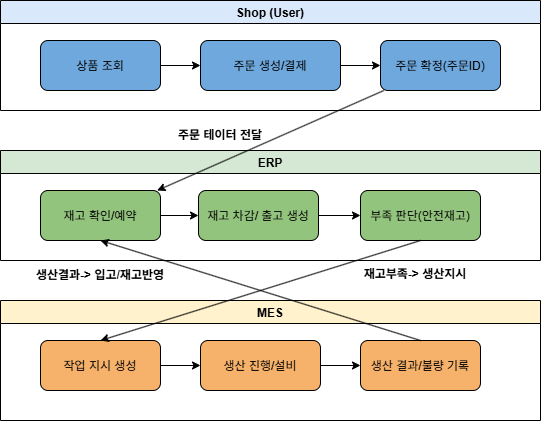

The diagram above was exported from draw.io. Its source (the exported page's mxGraphModel, read from the mxfile embedded in the PNG):
<mxGraphModel dx="727" dy="438" grid="1" gridSize="10" guides="1" tooltips="1" connect="1" arrows="1" fold="1" page="1" pageScale="1" pageWidth="827" pageHeight="1169" math="0" shadow="0">
  <root>
    <mxCell id="0" />
    <mxCell id="1" parent="0" />
    <mxCell id="usmm1GxnI4W-mkD2a1G6-1" parent="1" style="swimlane;fillColor=#dae8fc;" value="Shop (User)" vertex="1">
      <mxGeometry height="110" width="540" x="50" y="50" as="geometry" />
    </mxCell>
    <mxCell id="usmm1GxnI4W-mkD2a1G6-18" edge="1" parent="usmm1GxnI4W-mkD2a1G6-1" source="usmm1GxnI4W-mkD2a1G6-2" style="edgeStyle=orthogonalEdgeStyle;rounded=0;orthogonalLoop=1;jettySize=auto;html=1;" target="usmm1GxnI4W-mkD2a1G6-3" value="">
      <mxGeometry relative="1" as="geometry" />
    </mxCell>
    <mxCell id="usmm1GxnI4W-mkD2a1G6-2" parent="usmm1GxnI4W-mkD2a1G6-1" style="rounded=1;fillColor=#6fa8dc;" value="상품 조회" vertex="1">
      <mxGeometry height="50" width="120" x="40" y="40" as="geometry" />
    </mxCell>
    <mxCell id="usmm1GxnI4W-mkD2a1G6-19" edge="1" parent="usmm1GxnI4W-mkD2a1G6-1" source="usmm1GxnI4W-mkD2a1G6-3" style="edgeStyle=orthogonalEdgeStyle;rounded=0;orthogonalLoop=1;jettySize=auto;html=1;" target="usmm1GxnI4W-mkD2a1G6-4" value="">
      <mxGeometry relative="1" as="geometry" />
    </mxCell>
    <mxCell id="usmm1GxnI4W-mkD2a1G6-3" parent="usmm1GxnI4W-mkD2a1G6-1" style="rounded=1;fillColor=#6fa8dc;" value="주문 생성/결제" vertex="1">
      <mxGeometry height="50" width="140" x="200" y="40" as="geometry" />
    </mxCell>
    <mxCell id="usmm1GxnI4W-mkD2a1G6-4" parent="usmm1GxnI4W-mkD2a1G6-1" style="rounded=1;fillColor=#6fa8dc;" value="주문 확정(주문ID)" vertex="1">
      <mxGeometry height="50" width="120" x="380" y="40" as="geometry" />
    </mxCell>
    <mxCell id="usmm1GxnI4W-mkD2a1G6-24" parent="usmm1GxnI4W-mkD2a1G6-1" style="text;html=1;whiteSpace=wrap;strokeColor=none;fillColor=none;align=center;verticalAlign=middle;rounded=0;" value="&lt;b&gt;주문 테이터 전달&lt;/b&gt;" vertex="1">
      <mxGeometry height="30" width="100" x="170" y="120" as="geometry" />
    </mxCell>
    <mxCell id="usmm1GxnI4W-mkD2a1G6-5" parent="1" style="swimlane;fillColor=#d5e8d4;" value="ERP" vertex="1">
      <mxGeometry height="110" width="540" x="50" y="200" as="geometry" />
    </mxCell>
    <mxCell id="usmm1GxnI4W-mkD2a1G6-20" edge="1" parent="usmm1GxnI4W-mkD2a1G6-5" source="usmm1GxnI4W-mkD2a1G6-6" style="edgeStyle=orthogonalEdgeStyle;rounded=0;orthogonalLoop=1;jettySize=auto;html=1;" target="usmm1GxnI4W-mkD2a1G6-7" value="">
      <mxGeometry relative="1" as="geometry" />
    </mxCell>
    <mxCell id="usmm1GxnI4W-mkD2a1G6-6" parent="usmm1GxnI4W-mkD2a1G6-5" style="rounded=1;fillColor=#93c47d;" value="재고 확인/예약" vertex="1">
      <mxGeometry height="50" width="120" x="40" y="40" as="geometry" />
    </mxCell>
    <mxCell id="usmm1GxnI4W-mkD2a1G6-21" edge="1" parent="usmm1GxnI4W-mkD2a1G6-5" source="usmm1GxnI4W-mkD2a1G6-7" style="edgeStyle=orthogonalEdgeStyle;rounded=0;orthogonalLoop=1;jettySize=auto;html=1;" target="usmm1GxnI4W-mkD2a1G6-8" value="">
      <mxGeometry relative="1" as="geometry" />
    </mxCell>
    <mxCell id="usmm1GxnI4W-mkD2a1G6-7" parent="usmm1GxnI4W-mkD2a1G6-5" style="rounded=1;fillColor=#93c47d;" value="재고 차감/ 출고 생성" vertex="1">
      <mxGeometry height="50" width="120" x="198" y="40" as="geometry" />
    </mxCell>
    <mxCell id="usmm1GxnI4W-mkD2a1G6-8" parent="usmm1GxnI4W-mkD2a1G6-5" style="rounded=1;fillColor=#93c47d;" value="부족 판단(안전재고)" vertex="1">
      <mxGeometry height="50" width="120" x="360" y="40" as="geometry" />
    </mxCell>
    <mxCell id="usmm1GxnI4W-mkD2a1G6-25" parent="usmm1GxnI4W-mkD2a1G6-5" style="text;html=1;whiteSpace=wrap;strokeColor=none;fillColor=none;align=center;verticalAlign=middle;rounded=0;" value="&lt;b&gt;생산결과-&amp;gt; 입고/재고반영&lt;/b&gt;" vertex="1">
      <mxGeometry height="30" width="150" x="25" y="110" as="geometry" />
    </mxCell>
    <mxCell id="usmm1GxnI4W-mkD2a1G6-26" parent="usmm1GxnI4W-mkD2a1G6-5" style="text;html=1;whiteSpace=wrap;strokeColor=none;fillColor=none;align=center;verticalAlign=middle;rounded=0;" value="&lt;b&gt;재고부족-&amp;gt; 생산지시&lt;/b&gt;" vertex="1">
      <mxGeometry height="30" width="150" x="340" y="109" as="geometry" />
    </mxCell>
    <mxCell id="usmm1GxnI4W-mkD2a1G6-9" parent="1" style="swimlane;fillColor=#fff2cc;" value="MES" vertex="1">
      <mxGeometry height="120" width="540" x="50" y="350" as="geometry" />
    </mxCell>
    <mxCell id="usmm1GxnI4W-mkD2a1G6-22" edge="1" parent="usmm1GxnI4W-mkD2a1G6-9" source="usmm1GxnI4W-mkD2a1G6-10" style="edgeStyle=orthogonalEdgeStyle;rounded=0;orthogonalLoop=1;jettySize=auto;html=1;" target="usmm1GxnI4W-mkD2a1G6-11" value="">
      <mxGeometry relative="1" as="geometry" />
    </mxCell>
    <mxCell id="usmm1GxnI4W-mkD2a1G6-10" parent="usmm1GxnI4W-mkD2a1G6-9" style="rounded=1;fillColor=#f6b26b;" value="작업 지시 생성" vertex="1">
      <mxGeometry height="50" width="120" x="40" y="40" as="geometry" />
    </mxCell>
    <mxCell id="usmm1GxnI4W-mkD2a1G6-23" edge="1" parent="usmm1GxnI4W-mkD2a1G6-9" source="usmm1GxnI4W-mkD2a1G6-11" style="edgeStyle=orthogonalEdgeStyle;rounded=0;orthogonalLoop=1;jettySize=auto;html=1;" target="usmm1GxnI4W-mkD2a1G6-12" value="">
      <mxGeometry relative="1" as="geometry" />
    </mxCell>
    <mxCell id="usmm1GxnI4W-mkD2a1G6-11" parent="usmm1GxnI4W-mkD2a1G6-9" style="rounded=1;fillColor=#f6b26b;" value="생산 진행/설비" vertex="1">
      <mxGeometry height="50" width="120" x="200" y="40" as="geometry" />
    </mxCell>
    <mxCell id="usmm1GxnI4W-mkD2a1G6-12" parent="usmm1GxnI4W-mkD2a1G6-9" style="rounded=1;fillColor=#f6b26b;" value="생산 결과/불량 기록" vertex="1">
      <mxGeometry height="50" width="120" x="360" y="40" as="geometry" />
    </mxCell>
    <mxCell id="usmm1GxnI4W-mkD2a1G6-13" edge="1" parent="1" source="usmm1GxnI4W-mkD2a1G6-4" target="usmm1GxnI4W-mkD2a1G6-6">
      <mxGeometry relative="1" as="geometry" />
    </mxCell>
    <mxCell id="usmm1GxnI4W-mkD2a1G6-14" edge="1" parent="1" source="usmm1GxnI4W-mkD2a1G6-8" style="exitX=0.5;exitY=1;exitDx=0;exitDy=0;entryX=0.5;entryY=0;entryDx=0;entryDy=0;" target="usmm1GxnI4W-mkD2a1G6-10">
      <mxGeometry relative="1" as="geometry">
        <mxPoint x="417" y="290" as="sourcePoint" />
      </mxGeometry>
    </mxCell>
    <mxCell id="usmm1GxnI4W-mkD2a1G6-15" edge="1" parent="1" source="usmm1GxnI4W-mkD2a1G6-12" style="entryX=0.5;entryY=1;entryDx=0;entryDy=0;exitX=0.5;exitY=0;exitDx=0;exitDy=0;" target="usmm1GxnI4W-mkD2a1G6-6">
      <mxGeometry relative="1" as="geometry" />
    </mxCell>
  </root>
</mxGraphModel>